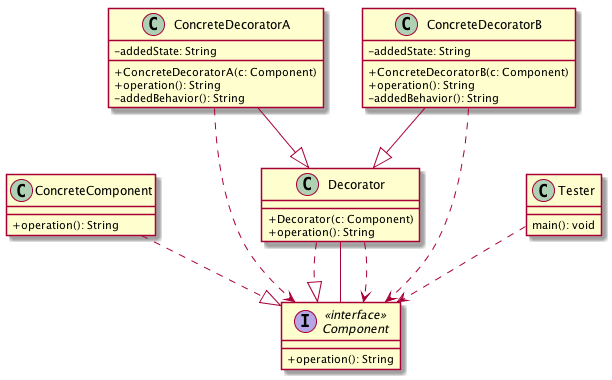

The diagram above was rendered by PlantUML. Its source (embedded in the PNG):
@startuml
skinparam classAttributeIconSize 0
interface Component << interface >> {
+operation(): String
}

class ConcreteComponent {
+operation(): String
}

class ConcreteDecoratorA {
-addedState: String
+ConcreteDecoratorA(c: Component) 
+operation(): String
-addedBehavior(): String
}

class Decorator {
+Decorator(c: Component) 
+operation(): String
}

class ConcreteDecoratorB {
-addedState: String
+ConcreteDecoratorB(c: Component) 
+operation(): String
-addedBehavior(): String
}

class Tester {
main(): void
}

ConcreteComponent..|>Component

ConcreteDecoratorA--|>Decorator

ConcreteDecoratorA..>Component

ConcreteDecoratorB--|>Decorator

ConcreteDecoratorB..>Component

Decorator..|>Component

Decorator--Component

Decorator..>Component

Tester..>Component

@enduml